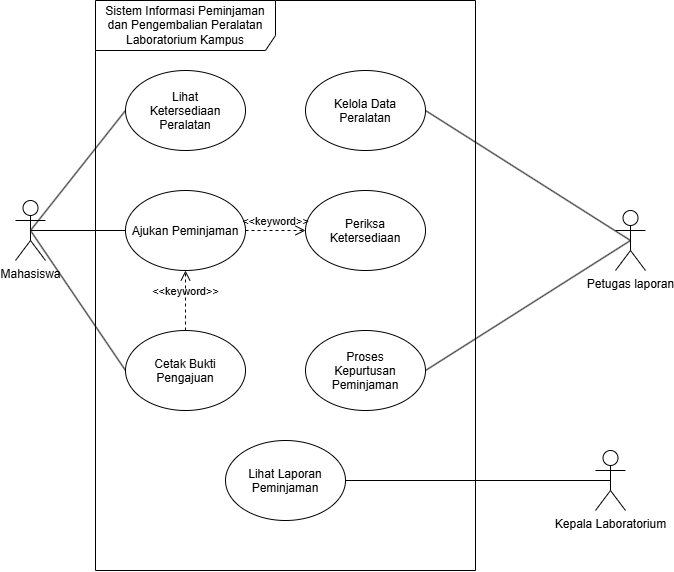

The diagram above was exported from draw.io. Its source (the exported page's mxGraphModel, read from the mxfile embedded in the PNG):
<mxGraphModel dx="1098" dy="688" grid="1" gridSize="10" guides="1" tooltips="1" connect="1" arrows="1" fold="1" page="1" pageScale="1" pageWidth="850" pageHeight="1100" math="0" shadow="0">
  <root>
    <mxCell id="0" />
    <mxCell id="1" parent="0" />
    <mxCell id="t-D01ng2iHwaKvBBq8IH-7" parent="1" style="shape=umlFrame;whiteSpace=wrap;html=1;pointerEvents=0;recursiveResize=0;container=1;collapsible=0;width=180;height=50;" value="Sistem Informasi Peminjaman dan Pengembalian Peralatan Laboratorium Kampus" vertex="1">
      <mxGeometry height="570" width="380" x="350" y="730" as="geometry" />
    </mxCell>
    <mxCell id="t-D01ng2iHwaKvBBq8IH-8" parent="t-D01ng2iHwaKvBBq8IH-7" style="ellipse;whiteSpace=wrap;html=1;shapeInside=1;" value="Kelola Data Peralatan" vertex="1">
      <mxGeometry height="80" width="120" x="210" y="70" as="geometry" />
    </mxCell>
    <mxCell id="t-D01ng2iHwaKvBBq8IH-9" parent="t-D01ng2iHwaKvBBq8IH-7" style="ellipse;whiteSpace=wrap;html=1;shapeInside=1;" value="Lihat Ketersediaan Peralatan" vertex="1">
      <mxGeometry height="80" width="120" x="30" y="70" as="geometry" />
    </mxCell>
    <mxCell id="t-D01ng2iHwaKvBBq8IH-10" parent="t-D01ng2iHwaKvBBq8IH-7" style="ellipse;whiteSpace=wrap;html=1;shapeInside=1;" value="Periksa Ketersediaan" vertex="1">
      <mxGeometry height="80" width="120" x="210" y="190" as="geometry" />
    </mxCell>
    <mxCell id="t-D01ng2iHwaKvBBq8IH-11" parent="t-D01ng2iHwaKvBBq8IH-7" style="ellipse;whiteSpace=wrap;html=1;shapeInside=1;" value="Cetak Bukti Pengajuan" vertex="1">
      <mxGeometry height="80" width="120" x="30" y="330" as="geometry" />
    </mxCell>
    <mxCell id="t-D01ng2iHwaKvBBq8IH-12" parent="t-D01ng2iHwaKvBBq8IH-7" style="ellipse;whiteSpace=wrap;html=1;shapeInside=1;" value="Ajukan Peminjaman" vertex="1">
      <mxGeometry height="80" width="120" x="30" y="190" as="geometry" />
    </mxCell>
    <mxCell id="t-D01ng2iHwaKvBBq8IH-13" parent="t-D01ng2iHwaKvBBq8IH-7" style="ellipse;whiteSpace=wrap;html=1;shapeInside=1;" value="Proses Kepurtusan Peminjaman" vertex="1">
      <mxGeometry height="80" width="120" x="210" y="330" as="geometry" />
    </mxCell>
    <mxCell id="t-D01ng2iHwaKvBBq8IH-23" parent="t-D01ng2iHwaKvBBq8IH-7" style="ellipse;whiteSpace=wrap;html=1;shapeInside=1;" value="Lihat Laporan Peminjaman" vertex="1">
      <mxGeometry height="80" width="120" x="130" y="440" as="geometry" />
    </mxCell>
    <mxCell id="t-D01ng2iHwaKvBBq8IH-33" edge="1" parent="t-D01ng2iHwaKvBBq8IH-7" source="t-D01ng2iHwaKvBBq8IH-12" style="endArrow=open;startArrow=none;endFill=0;startFill=0;endSize=8;html=1;verticalAlign=bottom;dashed=1;labelBackgroundColor=none;rounded=0;exitX=1;exitY=0.5;exitDx=0;exitDy=0;entryX=0;entryY=0.5;entryDx=0;entryDy=0;" target="t-D01ng2iHwaKvBBq8IH-10" value="&amp;lt;&amp;lt;keyword&amp;gt;&amp;gt;">
      <mxGeometry relative="1" width="160" as="geometry">
        <mxPoint x="150" y="230" as="sourcePoint" />
        <mxPoint x="310" y="230" as="targetPoint" />
      </mxGeometry>
    </mxCell>
    <mxCell id="t-D01ng2iHwaKvBBq8IH-36" edge="1" parent="t-D01ng2iHwaKvBBq8IH-7" source="t-D01ng2iHwaKvBBq8IH-11" style="endArrow=open;startArrow=none;endFill=0;startFill=0;endSize=8;html=1;verticalAlign=bottom;dashed=1;labelBackgroundColor=none;rounded=0;exitX=0.5;exitY=0;exitDx=0;exitDy=0;entryX=0.5;entryY=1;entryDx=0;entryDy=0;" target="t-D01ng2iHwaKvBBq8IH-12" value="&amp;lt;&amp;lt;keyword&amp;gt;&amp;gt;">
      <mxGeometry relative="1" width="160" as="geometry">
        <mxPoint x="150" y="230" as="sourcePoint" />
        <mxPoint x="310" y="230" as="targetPoint" />
      </mxGeometry>
    </mxCell>
    <mxCell id="t-D01ng2iHwaKvBBq8IH-26" edge="1" parent="1" source="t-D01ng2iHwaKvBBq8IH-19" style="rounded=0;orthogonalLoop=1;jettySize=auto;html=1;exitX=0.5;exitY=0.5;exitDx=0;exitDy=0;exitPerimeter=0;entryX=0;entryY=0.5;entryDx=0;entryDy=0;endArrow=none;endFill=0;" target="t-D01ng2iHwaKvBBq8IH-12">
      <mxGeometry relative="1" as="geometry" />
    </mxCell>
    <mxCell id="t-D01ng2iHwaKvBBq8IH-27" edge="1" parent="1" source="t-D01ng2iHwaKvBBq8IH-19" style="rounded=0;orthogonalLoop=1;jettySize=auto;html=1;exitX=0.5;exitY=0.5;exitDx=0;exitDy=0;exitPerimeter=0;entryX=0;entryY=0.5;entryDx=0;entryDy=0;endArrow=none;endFill=0;" target="t-D01ng2iHwaKvBBq8IH-9">
      <mxGeometry relative="1" as="geometry" />
    </mxCell>
    <mxCell id="t-D01ng2iHwaKvBBq8IH-31" edge="1" parent="1" source="t-D01ng2iHwaKvBBq8IH-19" style="rounded=0;orthogonalLoop=1;jettySize=auto;html=1;exitX=0.5;exitY=0.5;exitDx=0;exitDy=0;exitPerimeter=0;entryX=0;entryY=0.5;entryDx=0;entryDy=0;endArrow=none;endFill=0;" target="t-D01ng2iHwaKvBBq8IH-11">
      <mxGeometry relative="1" as="geometry" />
    </mxCell>
    <mxCell id="t-D01ng2iHwaKvBBq8IH-19" parent="1" style="shape=umlActor;verticalLabelPosition=bottom;verticalAlign=top;html=1;outlineConnect=0;" value="Mahasiswa" vertex="1">
      <mxGeometry height="60" width="30" x="270" y="930" as="geometry" />
    </mxCell>
    <mxCell id="t-D01ng2iHwaKvBBq8IH-25" edge="1" parent="1" source="t-D01ng2iHwaKvBBq8IH-20" style="rounded=0;orthogonalLoop=1;jettySize=auto;html=1;exitX=0.5;exitY=0.5;exitDx=0;exitDy=0;exitPerimeter=0;entryX=1;entryY=0.5;entryDx=0;entryDy=0;endArrow=none;endFill=0;" target="t-D01ng2iHwaKvBBq8IH-13">
      <mxGeometry relative="1" as="geometry" />
    </mxCell>
    <mxCell id="t-D01ng2iHwaKvBBq8IH-20" parent="1" style="shape=umlActor;verticalLabelPosition=bottom;verticalAlign=top;html=1;outlineConnect=0;" value="Petugas laporan" vertex="1">
      <mxGeometry height="60" width="30" x="870" y="940" as="geometry" />
    </mxCell>
    <mxCell id="t-D01ng2iHwaKvBBq8IH-21" edge="1" parent="1" source="t-D01ng2iHwaKvBBq8IH-20" style="rounded=0;orthogonalLoop=1;jettySize=auto;html=1;exitX=0.5;exitY=0.5;exitDx=0;exitDy=0;exitPerimeter=0;entryX=1;entryY=0.5;entryDx=0;entryDy=0;endArrow=none;endFill=0;" target="t-D01ng2iHwaKvBBq8IH-8">
      <mxGeometry relative="1" as="geometry" />
    </mxCell>
    <mxCell id="t-D01ng2iHwaKvBBq8IH-30" edge="1" parent="1" source="t-D01ng2iHwaKvBBq8IH-24" style="rounded=0;orthogonalLoop=1;jettySize=auto;html=1;exitX=0.5;exitY=0.5;exitDx=0;exitDy=0;exitPerimeter=0;entryX=1;entryY=0.5;entryDx=0;entryDy=0;endArrow=none;endFill=0;" target="t-D01ng2iHwaKvBBq8IH-23">
      <mxGeometry relative="1" as="geometry" />
    </mxCell>
    <mxCell id="t-D01ng2iHwaKvBBq8IH-24" parent="1" style="shape=umlActor;verticalLabelPosition=bottom;verticalAlign=top;html=1;outlineConnect=0;" value="Kepala Laboratorium" vertex="1">
      <mxGeometry height="60" width="30" x="850" y="1180" as="geometry" />
    </mxCell>
  </root>
</mxGraphModel>